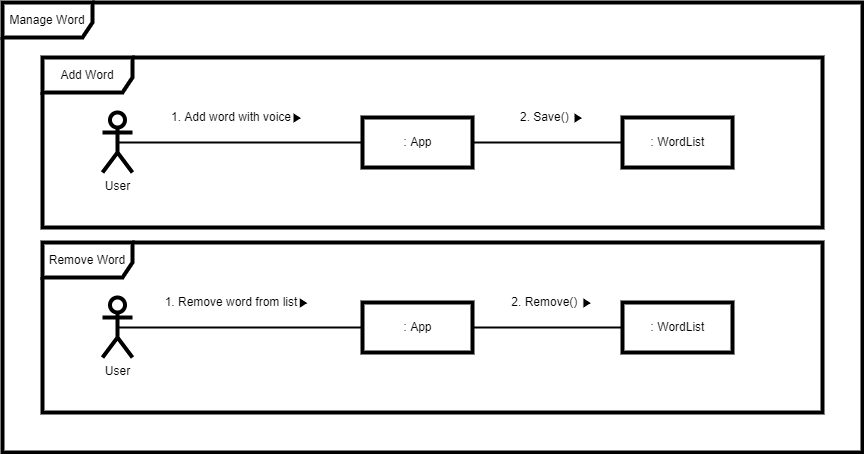

The diagram above was exported from draw.io. Its source (the exported page's mxGraphModel, read from the mxfile embedded in the PNG):
<mxGraphModel dx="2889" dy="1154" grid="1" gridSize="10" guides="1" tooltips="1" connect="1" arrows="1" fold="1" page="1" pageScale="1" pageWidth="827" pageHeight="1169" math="0" shadow="0">
  <root>
    <mxCell id="0" />
    <mxCell id="1" parent="0" />
    <mxCell id="TJTIPRKBMF55qvzUW4Ku-1" value="Add Word" style="shape=umlFrame;whiteSpace=wrap;html=1;width=90;height=35;strokeWidth=4;" parent="1" vertex="1">
      <mxGeometry x="-180" y="605" width="780" height="170" as="geometry" />
    </mxCell>
    <mxCell id="TJTIPRKBMF55qvzUW4Ku-2" value="User" style="shape=umlActor;verticalLabelPosition=bottom;verticalAlign=top;html=1;strokeWidth=4;" parent="1" vertex="1">
      <mxGeometry x="-120" y="660" width="30" height="60" as="geometry" />
    </mxCell>
    <mxCell id="TJTIPRKBMF55qvzUW4Ku-3" value=": App" style="html=1;strokeWidth=4;" parent="1" vertex="1">
      <mxGeometry x="140" y="665" width="110" height="50" as="geometry" />
    </mxCell>
    <mxCell id="TJTIPRKBMF55qvzUW4Ku-4" value=": WordList" style="html=1;strokeWidth=4;" parent="1" vertex="1">
      <mxGeometry x="400" y="665" width="110" height="50" as="geometry" />
    </mxCell>
    <mxCell id="TJTIPRKBMF55qvzUW4Ku-5" value="" style="endArrow=none;html=1;rounded=0;exitX=0.5;exitY=0.5;exitDx=0;exitDy=0;exitPerimeter=0;entryX=0;entryY=0.5;entryDx=0;entryDy=0;strokeWidth=2;" parent="1" source="TJTIPRKBMF55qvzUW4Ku-2" target="TJTIPRKBMF55qvzUW4Ku-3" edge="1">
      <mxGeometry width="50" height="50" relative="1" as="geometry">
        <mxPoint x="-40" y="680" as="sourcePoint" />
        <mxPoint x="10" y="630" as="targetPoint" />
      </mxGeometry>
    </mxCell>
    <mxCell id="TJTIPRKBMF55qvzUW4Ku-6" value="1. Add word with voice▶" style="text;html=1;strokeColor=none;fillColor=none;align=center;verticalAlign=middle;whiteSpace=wrap;rounded=0;" parent="1" vertex="1">
      <mxGeometry x="-80" y="650" width="190" height="30" as="geometry" />
    </mxCell>
    <mxCell id="TJTIPRKBMF55qvzUW4Ku-7" value="" style="endArrow=none;html=1;rounded=0;strokeWidth=2;exitX=1;exitY=0.5;exitDx=0;exitDy=0;entryX=0;entryY=0.5;entryDx=0;entryDy=0;" parent="1" source="TJTIPRKBMF55qvzUW4Ku-3" target="TJTIPRKBMF55qvzUW4Ku-4" edge="1">
      <mxGeometry width="50" height="50" relative="1" as="geometry">
        <mxPoint x="280" y="710" as="sourcePoint" />
        <mxPoint x="330" y="660" as="targetPoint" />
      </mxGeometry>
    </mxCell>
    <mxCell id="TJTIPRKBMF55qvzUW4Ku-8" value="2. Save()&amp;nbsp;▶" style="text;html=1;strokeColor=none;fillColor=none;align=center;verticalAlign=middle;whiteSpace=wrap;rounded=0;" parent="1" vertex="1">
      <mxGeometry x="280" y="650" width="100" height="30" as="geometry" />
    </mxCell>
    <mxCell id="TJTIPRKBMF55qvzUW4Ku-9" value="Remove Word" style="shape=umlFrame;whiteSpace=wrap;html=1;width=90;height=35;strokeWidth=4;" parent="1" vertex="1">
      <mxGeometry x="-180" y="790" width="780" height="170" as="geometry" />
    </mxCell>
    <mxCell id="TJTIPRKBMF55qvzUW4Ku-10" value="User" style="shape=umlActor;verticalLabelPosition=bottom;verticalAlign=top;html=1;strokeWidth=4;" parent="1" vertex="1">
      <mxGeometry x="-120" y="845" width="30" height="60" as="geometry" />
    </mxCell>
    <mxCell id="TJTIPRKBMF55qvzUW4Ku-11" value=": App" style="html=1;strokeWidth=4;" parent="1" vertex="1">
      <mxGeometry x="140" y="850" width="110" height="50" as="geometry" />
    </mxCell>
    <mxCell id="TJTIPRKBMF55qvzUW4Ku-12" value=": WordList" style="html=1;strokeWidth=4;" parent="1" vertex="1">
      <mxGeometry x="400" y="850" width="110" height="50" as="geometry" />
    </mxCell>
    <mxCell id="TJTIPRKBMF55qvzUW4Ku-13" value="" style="endArrow=none;html=1;rounded=0;exitX=0.5;exitY=0.5;exitDx=0;exitDy=0;exitPerimeter=0;entryX=0;entryY=0.5;entryDx=0;entryDy=0;strokeWidth=2;" parent="1" source="TJTIPRKBMF55qvzUW4Ku-10" target="TJTIPRKBMF55qvzUW4Ku-11" edge="1">
      <mxGeometry width="50" height="50" relative="1" as="geometry">
        <mxPoint x="-40" y="865" as="sourcePoint" />
        <mxPoint x="10" y="815" as="targetPoint" />
      </mxGeometry>
    </mxCell>
    <mxCell id="TJTIPRKBMF55qvzUW4Ku-14" value="1. Remove word from list▶" style="text;html=1;strokeColor=none;fillColor=none;align=center;verticalAlign=middle;whiteSpace=wrap;rounded=0;" parent="1" vertex="1">
      <mxGeometry x="-80" y="835" width="190" height="30" as="geometry" />
    </mxCell>
    <mxCell id="TJTIPRKBMF55qvzUW4Ku-15" value="" style="endArrow=none;html=1;rounded=0;strokeWidth=2;exitX=1;exitY=0.5;exitDx=0;exitDy=0;entryX=0;entryY=0.5;entryDx=0;entryDy=0;" parent="1" source="TJTIPRKBMF55qvzUW4Ku-11" target="TJTIPRKBMF55qvzUW4Ku-12" edge="1">
      <mxGeometry width="50" height="50" relative="1" as="geometry">
        <mxPoint x="280" y="895" as="sourcePoint" />
        <mxPoint x="330" y="845" as="targetPoint" />
      </mxGeometry>
    </mxCell>
    <mxCell id="TJTIPRKBMF55qvzUW4Ku-16" value="2. Remove()&amp;nbsp;▶" style="text;html=1;strokeColor=none;fillColor=none;align=center;verticalAlign=middle;whiteSpace=wrap;rounded=0;" parent="1" vertex="1">
      <mxGeometry x="280" y="835" width="100" height="30" as="geometry" />
    </mxCell>
    <mxCell id="TJTIPRKBMF55qvzUW4Ku-18" value="Manage Word" style="shape=umlFrame;whiteSpace=wrap;html=1;width=90;height=35;strokeWidth=4;" parent="1" vertex="1">
      <mxGeometry x="-220" y="550" width="860" height="450" as="geometry" />
    </mxCell>
  </root>
</mxGraphModel>